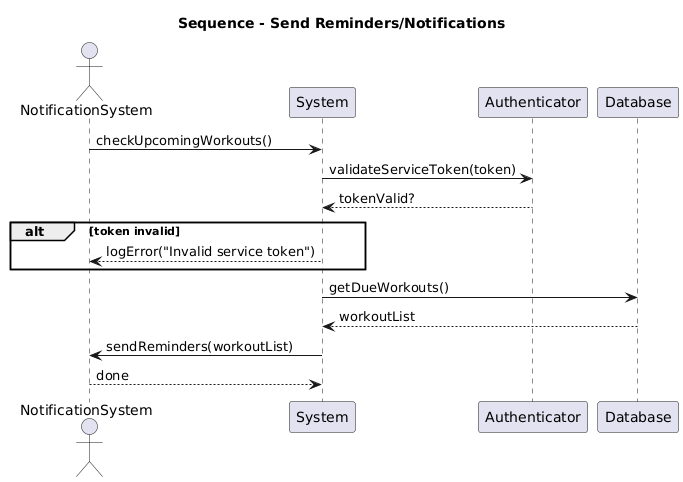

The diagram above was rendered by PlantUML. Its source (embedded in the PNG):
@startuml
title Sequence - Send Reminders/Notifications
actor NotificationSystem
participant System
participant Authenticator
participant Database

NotificationSystem -> System : checkUpcomingWorkouts()
System -> Authenticator : validateServiceToken(token)
Authenticator --> System : tokenValid?
alt token invalid
    System --> NotificationSystem : logError("Invalid service token")
end

System -> Database : getDueWorkouts()
Database --> System : workoutList
System -> NotificationSystem : sendReminders(workoutList)
NotificationSystem --> System : done
@enduml